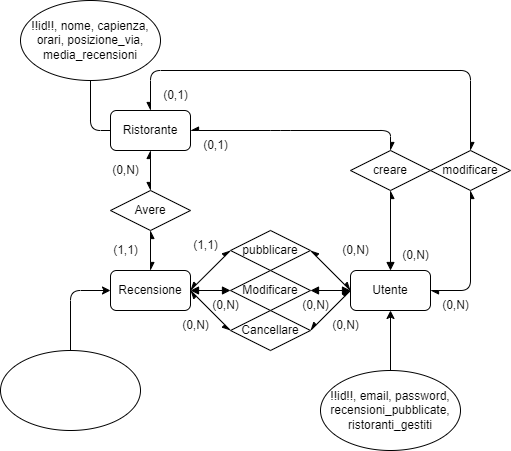

The diagram above was exported from draw.io. Its source (the exported page's mxGraphModel, read from the mxfile embedded in the PNG):
<mxGraphModel dx="746" dy="393" grid="1" gridSize="10" guides="1" tooltips="1" connect="1" arrows="1" fold="1" page="1" pageScale="1" pageWidth="850" pageHeight="1100" math="0" shadow="0">
  <root>
    <mxCell id="0" />
    <mxCell id="1" parent="0" />
    <mxCell id="2" value="Ristorante" style="rounded=1;whiteSpace=wrap;html=1;" parent="1" vertex="1">
      <mxGeometry x="120" y="120" width="80" height="40" as="geometry" />
    </mxCell>
    <mxCell id="3" value="Recensione" style="rounded=1;whiteSpace=wrap;html=1;" parent="1" vertex="1">
      <mxGeometry x="120" y="280" width="80" height="40" as="geometry" />
    </mxCell>
    <mxCell id="5" value="Utente" style="rounded=1;whiteSpace=wrap;html=1;" parent="1" vertex="1">
      <mxGeometry x="360" y="280" width="80" height="40" as="geometry" />
    </mxCell>
    <mxCell id="28" value="pubblicare" style="rhombus;whiteSpace=wrap;html=1;" parent="1" vertex="1">
      <mxGeometry x="240" y="240" width="80" height="40" as="geometry" />
    </mxCell>
    <mxCell id="29" value="Avere" style="rhombus;whiteSpace=wrap;html=1;" parent="1" vertex="1">
      <mxGeometry x="120" y="200" width="80" height="40" as="geometry" />
    </mxCell>
    <mxCell id="38" value="" style="endArrow=async;startArrow=async;html=1;exitX=1;exitY=0.5;exitDx=0;exitDy=0;entryX=0;entryY=0.5;entryDx=0;entryDy=0;startFill=1;endFill=1;" parent="1" source="28" target="5" edge="1">
      <mxGeometry width="50" height="50" relative="1" as="geometry">
        <mxPoint x="230" y="410" as="sourcePoint" />
        <mxPoint x="280" y="360" as="targetPoint" />
        <Array as="points" />
      </mxGeometry>
    </mxCell>
    <mxCell id="39" value="" style="endArrow=async;startArrow=async;html=1;exitX=1;exitY=0.5;exitDx=0;exitDy=0;entryX=0;entryY=0.5;entryDx=0;entryDy=0;startFill=1;endFill=1;" parent="1" target="28" edge="1">
      <mxGeometry width="50" height="50" relative="1" as="geometry">
        <mxPoint x="200" y="299.8" as="sourcePoint" />
        <mxPoint x="240" y="299.8" as="targetPoint" />
        <Array as="points" />
      </mxGeometry>
    </mxCell>
    <mxCell id="40" value="" style="endArrow=async;startArrow=async;html=1;exitX=0.5;exitY=1;exitDx=0;exitDy=0;entryX=0.5;entryY=0;entryDx=0;entryDy=0;startFill=1;endFill=1;" parent="1" source="29" target="3" edge="1">
      <mxGeometry width="50" height="50" relative="1" as="geometry">
        <mxPoint x="140" y="260" as="sourcePoint" />
        <mxPoint x="180" y="260" as="targetPoint" />
      </mxGeometry>
    </mxCell>
    <mxCell id="41" value="" style="endArrow=async;startArrow=async;html=1;entryX=0.5;entryY=1;entryDx=0;entryDy=0;startFill=1;endFill=1;" parent="1" target="2" edge="1">
      <mxGeometry width="50" height="50" relative="1" as="geometry">
        <mxPoint x="160" y="200" as="sourcePoint" />
        <mxPoint x="210" y="150" as="targetPoint" />
      </mxGeometry>
    </mxCell>
    <mxCell id="49" value="creare" style="rhombus;whiteSpace=wrap;html=1;" parent="1" vertex="1">
      <mxGeometry x="360" y="160" width="80" height="40" as="geometry" />
    </mxCell>
    <mxCell id="50" value="modificare" style="rhombus;whiteSpace=wrap;html=1;" parent="1" vertex="1">
      <mxGeometry x="440" y="160" width="80" height="40" as="geometry" />
    </mxCell>
    <mxCell id="52" value="" style="endArrow=block;html=1;exitX=0.5;exitY=1;exitDx=0;exitDy=0;entryX=0.5;entryY=0;entryDx=0;entryDy=0;startArrow=async;startFill=1;endFill=1;" parent="1" source="49" target="5" edge="1">
      <mxGeometry width="50" height="50" relative="1" as="geometry">
        <mxPoint x="510" y="270" as="sourcePoint" />
        <mxPoint x="560" y="220" as="targetPoint" />
      </mxGeometry>
    </mxCell>
    <mxCell id="53" value="" style="endArrow=async;html=1;exitX=0.5;exitY=1;exitDx=0;exitDy=0;entryX=1;entryY=0.5;entryDx=0;entryDy=0;startArrow=async;startFill=1;endFill=1;" parent="1" source="50" target="5" edge="1">
      <mxGeometry width="50" height="50" relative="1" as="geometry">
        <mxPoint x="520" y="280" as="sourcePoint" />
        <mxPoint x="570" y="230" as="targetPoint" />
        <Array as="points">
          <mxPoint x="480" y="300" />
        </Array>
      </mxGeometry>
    </mxCell>
    <mxCell id="54" value="" style="curved=0;endArrow=async;html=1;rounded=1;entryX=0.5;entryY=0;entryDx=0;entryDy=0;startArrow=async;startFill=1;endFill=1;" parent="1" target="49" edge="1">
      <mxGeometry width="50" height="50" relative="1" as="geometry">
        <mxPoint x="200" y="140" as="sourcePoint" />
        <mxPoint x="250" y="90" as="targetPoint" />
        <Array as="points">
          <mxPoint x="290" y="140" />
          <mxPoint x="400" y="140" />
        </Array>
      </mxGeometry>
    </mxCell>
    <mxCell id="55" value="" style="curved=0;endArrow=async;html=1;rounded=1;entryX=0.5;entryY=0;entryDx=0;entryDy=0;startArrow=async;startFill=1;endFill=1;exitX=0.5;exitY=0;exitDx=0;exitDy=0;" parent="1" source="2" target="50" edge="1">
      <mxGeometry width="50" height="50" relative="1" as="geometry">
        <mxPoint x="200" y="80" as="sourcePoint" />
        <mxPoint x="460" y="140" as="targetPoint" />
        <Array as="points">
          <mxPoint x="160" y="80" />
          <mxPoint x="480" y="80" />
        </Array>
      </mxGeometry>
    </mxCell>
    <mxCell id="60" value="Cancellare" style="rhombus;whiteSpace=wrap;html=1;" parent="1" vertex="1">
      <mxGeometry x="240" y="320" width="80" height="40" as="geometry" />
    </mxCell>
    <mxCell id="61" value="" style="curved=0;endArrow=async;html=1;rounded=1;exitX=0;exitY=0.5;exitDx=0;exitDy=0;startArrow=async;startFill=1;endFill=1;" parent="1" source="60" edge="1">
      <mxGeometry width="50" height="50" relative="1" as="geometry">
        <mxPoint x="180" y="460" as="sourcePoint" />
        <mxPoint x="200" y="300" as="targetPoint" />
        <Array as="points" />
      </mxGeometry>
    </mxCell>
    <mxCell id="62" value="" style="curved=0;endArrow=async;html=1;exitX=1;exitY=0.5;exitDx=0;exitDy=0;rounded=1;startArrow=async;startFill=1;endFill=1;" parent="1" source="60" edge="1">
      <mxGeometry width="50" height="50" relative="1" as="geometry">
        <mxPoint x="280" y="400" as="sourcePoint" />
        <mxPoint x="360" y="300" as="targetPoint" />
        <Array as="points" />
      </mxGeometry>
    </mxCell>
    <mxCell id="70" style="edgeStyle=none;html=1;entryX=0;entryY=0.5;entryDx=0;entryDy=0;startArrow=block;startFill=1;endArrow=block;endFill=1;" parent="1" source="69" target="5" edge="1">
      <mxGeometry relative="1" as="geometry" />
    </mxCell>
    <mxCell id="71" style="edgeStyle=none;html=1;entryX=1;entryY=0.5;entryDx=0;entryDy=0;startArrow=block;startFill=1;endArrow=block;endFill=1;" parent="1" source="69" target="3" edge="1">
      <mxGeometry relative="1" as="geometry" />
    </mxCell>
    <mxCell id="69" value="Modificare" style="rhombus;whiteSpace=wrap;html=1;" parent="1" vertex="1">
      <mxGeometry x="240" y="280" width="80" height="40" as="geometry" />
    </mxCell>
    <mxCell id="72" value="(0,1)" style="text;html=1;align=center;verticalAlign=middle;resizable=0;points=[];autosize=1;strokeColor=none;fillColor=none;" parent="1" vertex="1">
      <mxGeometry x="160" y="90" width="50" height="30" as="geometry" />
    </mxCell>
    <mxCell id="73" value="(0,1)" style="text;html=1;align=center;verticalAlign=middle;resizable=0;points=[];autosize=1;strokeColor=none;fillColor=none;" parent="1" vertex="1">
      <mxGeometry x="200" y="140" width="50" height="30" as="geometry" />
    </mxCell>
    <mxCell id="74" value="(0,N)" style="text;html=1;align=center;verticalAlign=middle;resizable=0;points=[];autosize=1;strokeColor=none;fillColor=none;" parent="1" vertex="1">
      <mxGeometry x="400" y="250" width="50" height="30" as="geometry" />
    </mxCell>
    <mxCell id="75" value="(0,N)" style="text;html=1;align=center;verticalAlign=middle;resizable=0;points=[];autosize=1;strokeColor=none;fillColor=none;" parent="1" vertex="1">
      <mxGeometry x="440" y="300" width="50" height="30" as="geometry" />
    </mxCell>
    <mxCell id="76" value="(0,N)" style="text;html=1;align=center;verticalAlign=middle;resizable=0;points=[];autosize=1;strokeColor=none;fillColor=none;" parent="1" vertex="1">
      <mxGeometry x="340" y="245" width="50" height="30" as="geometry" />
    </mxCell>
    <mxCell id="79" value="(0,N)" style="text;html=1;align=center;verticalAlign=middle;resizable=0;points=[];autosize=1;strokeColor=none;fillColor=none;" parent="1" vertex="1">
      <mxGeometry x="210" y="300" width="50" height="30" as="geometry" />
    </mxCell>
    <mxCell id="80" value="(1,1)" style="text;html=1;align=center;verticalAlign=middle;resizable=0;points=[];autosize=1;strokeColor=none;fillColor=none;" parent="1" vertex="1">
      <mxGeometry x="110" y="245" width="50" height="30" as="geometry" />
    </mxCell>
    <mxCell id="81" value="(0,N)" style="text;html=1;align=center;verticalAlign=middle;resizable=0;points=[];autosize=1;strokeColor=none;fillColor=none;" parent="1" vertex="1">
      <mxGeometry x="110" y="165" width="50" height="30" as="geometry" />
    </mxCell>
    <mxCell id="82" value="(1,1)" style="text;html=1;align=center;verticalAlign=middle;resizable=0;points=[];autosize=1;strokeColor=none;fillColor=none;" parent="1" vertex="1">
      <mxGeometry x="190" y="240" width="50" height="30" as="geometry" />
    </mxCell>
    <mxCell id="86" style="edgeStyle=none;html=1;entryX=0;entryY=0.5;entryDx=0;entryDy=0;endArrow=none;endFill=0;" parent="1" source="85" target="2" edge="1">
      <mxGeometry relative="1" as="geometry">
        <Array as="points">
          <mxPoint x="100" y="140" />
        </Array>
      </mxGeometry>
    </mxCell>
    <mxCell id="85" value="!!id!!, nome, capienza, orari, posizione_via, media_recensioni" style="ellipse;whiteSpace=wrap;html=1;" parent="1" vertex="1">
      <mxGeometry x="30" y="10" width="140" height="80" as="geometry" />
    </mxCell>
    <mxCell id="88" style="edgeStyle=none;html=1;entryX=0;entryY=0.5;entryDx=0;entryDy=0;" parent="1" source="87" target="3" edge="1">
      <mxGeometry relative="1" as="geometry">
        <Array as="points">
          <mxPoint x="80" y="300" />
        </Array>
      </mxGeometry>
    </mxCell>
    <mxCell id="87" value="&lt;font style=&quot;&quot;&gt;&lt;span&gt;&lt;font style=&quot;color: light-dark(rgb(255, 255, 255), rgb(255, 255, 255));&quot;&gt;!!id!!&lt;/font&gt;&lt;/span&gt;&lt;font style=&quot;color: light-dark(rgb(255, 255, 255), rgb(255, 255, 255));&quot;&gt;, voto, immagine, autore, data, ristorante_recensito&lt;/font&gt;&lt;/font&gt;" style="ellipse;whiteSpace=wrap;html=1;" parent="1" vertex="1">
      <mxGeometry x="10" y="360" width="140" height="80" as="geometry" />
    </mxCell>
    <mxCell id="90" style="edgeStyle=none;html=1;entryX=0.5;entryY=1;entryDx=0;entryDy=0;" parent="1" source="89" target="5" edge="1">
      <mxGeometry relative="1" as="geometry" />
    </mxCell>
    <mxCell id="89" value="!!id!!, email, password, recensioni_pubblicate, ristoranti_gestiti" style="ellipse;whiteSpace=wrap;html=1;" parent="1" vertex="1">
      <mxGeometry x="330" y="380" width="140" height="80" as="geometry" />
    </mxCell>
    <mxCell id="91" value="(0,N)" style="text;html=1;align=center;verticalAlign=middle;resizable=0;points=[];autosize=1;strokeColor=none;fillColor=none;" parent="1" vertex="1">
      <mxGeometry x="300" y="300" width="50" height="30" as="geometry" />
    </mxCell>
    <mxCell id="92" value="(0,N)" style="text;html=1;align=center;verticalAlign=middle;resizable=0;points=[];autosize=1;strokeColor=none;fillColor=none;" parent="1" vertex="1">
      <mxGeometry x="330" y="320" width="50" height="30" as="geometry" />
    </mxCell>
    <mxCell id="93" value="(0,N)" style="text;html=1;align=center;verticalAlign=middle;resizable=0;points=[];autosize=1;strokeColor=none;fillColor=none;" parent="1" vertex="1">
      <mxGeometry x="180" y="320" width="50" height="30" as="geometry" />
    </mxCell>
  </root>
</mxGraphModel>